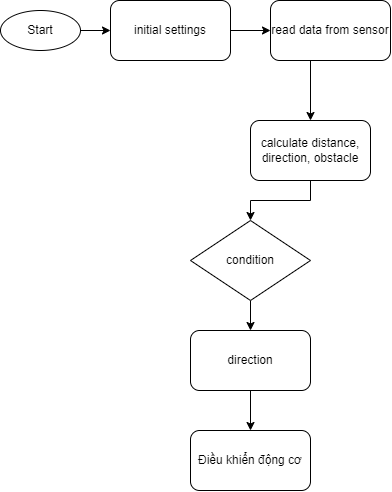

The diagram above was exported from draw.io. Its source (the exported page's mxGraphModel, read from the mxfile embedded in the PNG):
<mxGraphModel dx="1117" dy="657" grid="1" gridSize="10" guides="1" tooltips="1" connect="1" arrows="1" fold="1" page="1" pageScale="1" pageWidth="827" pageHeight="1169" math="0" shadow="0">
  <root>
    <mxCell id="0" />
    <mxCell id="1" parent="0" />
    <mxCell id="_X6GUkxuh4PV1_j6T1Wq-1" value="Start" style="ellipse;whiteSpace=wrap;html=1;" parent="1" vertex="1">
      <mxGeometry x="210" y="190" width="80" height="40" as="geometry" />
    </mxCell>
    <mxCell id="_X6GUkxuh4PV1_j6T1Wq-13" style="edgeStyle=orthogonalEdgeStyle;rounded=0;orthogonalLoop=1;jettySize=auto;html=1;" parent="1" source="_X6GUkxuh4PV1_j6T1Wq-2" target="_X6GUkxuh4PV1_j6T1Wq-4" edge="1">
      <mxGeometry relative="1" as="geometry" />
    </mxCell>
    <mxCell id="_X6GUkxuh4PV1_j6T1Wq-2" value="initial settings" style="rounded=1;whiteSpace=wrap;html=1;" parent="1" vertex="1">
      <mxGeometry x="320" y="180" width="120" height="60" as="geometry" />
    </mxCell>
    <mxCell id="_X6GUkxuh4PV1_j6T1Wq-14" style="edgeStyle=orthogonalEdgeStyle;rounded=0;orthogonalLoop=1;jettySize=auto;html=1;exitX=0.5;exitY=1;exitDx=0;exitDy=0;" parent="1" source="_X6GUkxuh4PV1_j6T1Wq-4" target="_X6GUkxuh4PV1_j6T1Wq-5" edge="1">
      <mxGeometry relative="1" as="geometry">
        <Array as="points">
          <mxPoint x="520" y="240" />
        </Array>
      </mxGeometry>
    </mxCell>
    <mxCell id="_X6GUkxuh4PV1_j6T1Wq-4" value="read data from sensor" style="rounded=1;whiteSpace=wrap;html=1;" parent="1" vertex="1">
      <mxGeometry x="480" y="180" width="120" height="60" as="geometry" />
    </mxCell>
    <mxCell id="_X6GUkxuh4PV1_j6T1Wq-15" style="edgeStyle=orthogonalEdgeStyle;rounded=0;orthogonalLoop=1;jettySize=auto;html=1;exitX=0.5;exitY=1;exitDx=0;exitDy=0;entryX=0.5;entryY=0;entryDx=0;entryDy=0;" parent="1" source="_X6GUkxuh4PV1_j6T1Wq-5" target="_X6GUkxuh4PV1_j6T1Wq-6" edge="1">
      <mxGeometry relative="1" as="geometry" />
    </mxCell>
    <mxCell id="_X6GUkxuh4PV1_j6T1Wq-5" value="calculate distance, direction, obstacle" style="rounded=1;whiteSpace=wrap;html=1;" parent="1" vertex="1">
      <mxGeometry x="460" y="300" width="120" height="60" as="geometry" />
    </mxCell>
    <mxCell id="_X6GUkxuh4PV1_j6T1Wq-16" style="edgeStyle=orthogonalEdgeStyle;rounded=0;orthogonalLoop=1;jettySize=auto;html=1;exitX=0.5;exitY=1;exitDx=0;exitDy=0;entryX=0.5;entryY=0;entryDx=0;entryDy=0;" parent="1" source="_X6GUkxuh4PV1_j6T1Wq-6" target="_X6GUkxuh4PV1_j6T1Wq-8" edge="1">
      <mxGeometry relative="1" as="geometry">
        <Array as="points">
          <mxPoint x="460" y="480" />
          <mxPoint x="460" y="510" />
        </Array>
      </mxGeometry>
    </mxCell>
    <mxCell id="_X6GUkxuh4PV1_j6T1Wq-6" value="condition" style="rhombus;whiteSpace=wrap;html=1;" parent="1" vertex="1">
      <mxGeometry x="400" y="400" width="120" height="80" as="geometry" />
    </mxCell>
    <mxCell id="_X6GUkxuh4PV1_j6T1Wq-8" value="direction" style="rounded=1;whiteSpace=wrap;html=1;" parent="1" vertex="1">
      <mxGeometry x="400" y="510" width="120" height="60" as="geometry" />
    </mxCell>
    <mxCell id="_X6GUkxuh4PV1_j6T1Wq-18" style="edgeStyle=orthogonalEdgeStyle;rounded=0;orthogonalLoop=1;jettySize=auto;html=1;exitX=0.5;exitY=1;exitDx=0;exitDy=0;entryX=0.5;entryY=0;entryDx=0;entryDy=0;" parent="1" source="_X6GUkxuh4PV1_j6T1Wq-8" target="_X6GUkxuh4PV1_j6T1Wq-10" edge="1">
      <mxGeometry relative="1" as="geometry">
        <mxPoint x="460" y="680" as="sourcePoint" />
      </mxGeometry>
    </mxCell>
    <mxCell id="_X6GUkxuh4PV1_j6T1Wq-10" value="Điều khiển động cơ" style="rounded=1;whiteSpace=wrap;html=1;" parent="1" vertex="1">
      <mxGeometry x="400" y="610" width="120" height="60" as="geometry" />
    </mxCell>
    <mxCell id="_X6GUkxuh4PV1_j6T1Wq-12" value="" style="endArrow=classic;html=1;rounded=0;" parent="1" source="_X6GUkxuh4PV1_j6T1Wq-1" target="_X6GUkxuh4PV1_j6T1Wq-2" edge="1">
      <mxGeometry width="50" height="50" relative="1" as="geometry">
        <mxPoint x="290" y="150" as="sourcePoint" />
        <mxPoint x="430" y="70" as="targetPoint" />
      </mxGeometry>
    </mxCell>
  </root>
</mxGraphModel>